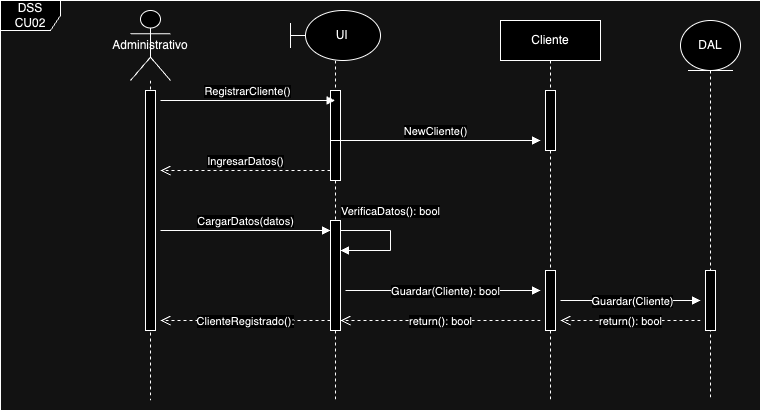

The diagram above was exported from draw.io. Its source (the exported page's mxGraphModel, read from the mxfile embedded in the PNG):
<mxGraphModel dx="984" dy="566" grid="1" gridSize="10" guides="1" tooltips="1" connect="1" arrows="1" fold="1" page="1" pageScale="1" pageWidth="850" pageHeight="1100" math="0" shadow="0">
  <root>
    <mxCell id="0" />
    <mxCell id="1" parent="0" />
    <mxCell id="aM9ryv3xv72pqoxQDRHE-1" value="Cliente" style="shape=umlLifeline;perimeter=lifelinePerimeter;whiteSpace=wrap;html=1;container=0;dropTarget=0;collapsible=0;recursiveResize=0;outlineConnect=0;portConstraint=eastwest;newEdgeStyle={&quot;edgeStyle&quot;:&quot;elbowEdgeStyle&quot;,&quot;elbow&quot;:&quot;vertical&quot;,&quot;curved&quot;:0,&quot;rounded&quot;:0};" parent="1" vertex="1">
      <mxGeometry x="500" y="100" width="100" height="380" as="geometry" />
    </mxCell>
    <mxCell id="aM9ryv3xv72pqoxQDRHE-2" value="" style="html=1;points=[];perimeter=orthogonalPerimeter;outlineConnect=0;targetShapes=umlLifeline;portConstraint=eastwest;newEdgeStyle={&quot;edgeStyle&quot;:&quot;elbowEdgeStyle&quot;,&quot;elbow&quot;:&quot;vertical&quot;,&quot;curved&quot;:0,&quot;rounded&quot;:0};" parent="aM9ryv3xv72pqoxQDRHE-1" vertex="1">
      <mxGeometry x="45" y="70" width="10" height="60" as="geometry" />
    </mxCell>
    <mxCell id="9SJIruhlG6flhjVITpUi-18" value="" style="html=1;points=[];perimeter=orthogonalPerimeter;outlineConnect=0;targetShapes=umlLifeline;portConstraint=eastwest;newEdgeStyle={&quot;edgeStyle&quot;:&quot;elbowEdgeStyle&quot;,&quot;elbow&quot;:&quot;vertical&quot;,&quot;curved&quot;:0,&quot;rounded&quot;:0};" parent="aM9ryv3xv72pqoxQDRHE-1" vertex="1">
      <mxGeometry x="45" y="250" width="10" height="60" as="geometry" />
    </mxCell>
    <mxCell id="9SJIruhlG6flhjVITpUi-4" value="Administrativo" style="shape=umlLifeline;perimeter=lifelinePerimeter;whiteSpace=wrap;html=1;container=1;dropTarget=0;collapsible=0;recursiveResize=0;outlineConnect=0;portConstraint=eastwest;newEdgeStyle={&quot;curved&quot;:0,&quot;rounded&quot;:0};participant=umlActor;size=70;" parent="1" vertex="1">
      <mxGeometry x="130" y="90" width="40" height="390" as="geometry" />
    </mxCell>
    <mxCell id="9SJIruhlG6flhjVITpUi-10" value="" style="html=1;points=[];perimeter=orthogonalPerimeter;outlineConnect=0;targetShapes=umlLifeline;portConstraint=eastwest;newEdgeStyle={&quot;edgeStyle&quot;:&quot;elbowEdgeStyle&quot;,&quot;elbow&quot;:&quot;vertical&quot;,&quot;curved&quot;:0,&quot;rounded&quot;:0};" parent="9SJIruhlG6flhjVITpUi-4" vertex="1">
      <mxGeometry x="15" y="80" width="10" height="240" as="geometry" />
    </mxCell>
    <mxCell id="9SJIruhlG6flhjVITpUi-5" value="&amp;nbsp; &amp;nbsp; UI" style="shape=umlLifeline;perimeter=lifelinePerimeter;whiteSpace=wrap;html=1;container=1;dropTarget=0;collapsible=0;recursiveResize=0;outlineConnect=0;portConstraint=eastwest;newEdgeStyle={&quot;curved&quot;:0,&quot;rounded&quot;:0};participant=umlBoundary;size=50;" parent="1" vertex="1">
      <mxGeometry x="290" y="90" width="90" height="390" as="geometry" />
    </mxCell>
    <mxCell id="9SJIruhlG6flhjVITpUi-11" value="" style="html=1;points=[];perimeter=orthogonalPerimeter;outlineConnect=0;targetShapes=umlLifeline;portConstraint=eastwest;newEdgeStyle={&quot;edgeStyle&quot;:&quot;elbowEdgeStyle&quot;,&quot;elbow&quot;:&quot;vertical&quot;,&quot;curved&quot;:0,&quot;rounded&quot;:0};" parent="9SJIruhlG6flhjVITpUi-5" vertex="1">
      <mxGeometry x="40" y="80" width="10" height="90" as="geometry" />
    </mxCell>
    <mxCell id="9SJIruhlG6flhjVITpUi-12" value="" style="html=1;points=[];perimeter=orthogonalPerimeter;outlineConnect=0;targetShapes=umlLifeline;portConstraint=eastwest;newEdgeStyle={&quot;edgeStyle&quot;:&quot;elbowEdgeStyle&quot;,&quot;elbow&quot;:&quot;vertical&quot;,&quot;curved&quot;:0,&quot;rounded&quot;:0};" parent="9SJIruhlG6flhjVITpUi-5" vertex="1">
      <mxGeometry x="40" y="210" width="10" height="110" as="geometry" />
    </mxCell>
    <mxCell id="9SJIruhlG6flhjVITpUi-6" value="RegistrarCliente()" style="html=1;verticalAlign=bottom;endArrow=block;curved=0;rounded=0;" parent="1" target="9SJIruhlG6flhjVITpUi-5" edge="1">
      <mxGeometry width="80" relative="1" as="geometry">
        <mxPoint x="160" y="180" as="sourcePoint" />
        <mxPoint x="230" y="180" as="targetPoint" />
      </mxGeometry>
    </mxCell>
    <mxCell id="9SJIruhlG6flhjVITpUi-8" value="NewCliente()" style="html=1;verticalAlign=bottom;endArrow=block;curved=0;rounded=0;" parent="1" edge="1">
      <mxGeometry width="80" relative="1" as="geometry">
        <mxPoint x="330" y="220" as="sourcePoint" />
        <mxPoint x="540" y="220" as="targetPoint" />
      </mxGeometry>
    </mxCell>
    <mxCell id="9SJIruhlG6flhjVITpUi-9" value="IngresarDatos()" style="html=1;verticalAlign=bottom;endArrow=open;dashed=1;endSize=8;curved=0;rounded=0;" parent="1" edge="1">
      <mxGeometry relative="1" as="geometry">
        <mxPoint x="330" y="250" as="sourcePoint" />
        <mxPoint x="160" y="250" as="targetPoint" />
      </mxGeometry>
    </mxCell>
    <mxCell id="9SJIruhlG6flhjVITpUi-13" value="CargarDatos(datos)" style="html=1;verticalAlign=bottom;endArrow=block;curved=0;rounded=0;" parent="1" target="9SJIruhlG6flhjVITpUi-12" edge="1">
      <mxGeometry width="80" relative="1" as="geometry">
        <mxPoint x="160" y="310" as="sourcePoint" />
        <mxPoint x="325" y="310" as="targetPoint" />
      </mxGeometry>
    </mxCell>
    <mxCell id="9SJIruhlG6flhjVITpUi-15" value="" style="endArrow=none;html=1;rounded=0;" parent="1" edge="1">
      <mxGeometry width="50" height="50" relative="1" as="geometry">
        <mxPoint x="340" y="310" as="sourcePoint" />
        <mxPoint x="390" y="310" as="targetPoint" />
      </mxGeometry>
    </mxCell>
    <mxCell id="9SJIruhlG6flhjVITpUi-16" value="" style="endArrow=none;html=1;rounded=0;" parent="1" edge="1">
      <mxGeometry width="50" height="50" relative="1" as="geometry">
        <mxPoint x="390" y="330" as="sourcePoint" />
        <mxPoint x="390" y="310" as="targetPoint" />
      </mxGeometry>
    </mxCell>
    <mxCell id="9SJIruhlG6flhjVITpUi-17" value="VerificaDatos(): bool" style="html=1;verticalAlign=bottom;endArrow=block;curved=0;rounded=0;" parent="1" target="9SJIruhlG6flhjVITpUi-12" edge="1">
      <mxGeometry x="-1" y="-30" width="80" relative="1" as="geometry">
        <mxPoint x="390" y="330" as="sourcePoint" />
        <mxPoint x="470" y="300" as="targetPoint" />
        <mxPoint as="offset" />
      </mxGeometry>
    </mxCell>
    <mxCell id="9SJIruhlG6flhjVITpUi-19" value="Guardar(Cliente): bool" style="html=1;verticalAlign=bottom;endArrow=block;curved=0;rounded=0;" parent="1" edge="1">
      <mxGeometry x="0.0269" y="-10" width="80" relative="1" as="geometry">
        <mxPoint x="345" y="370" as="sourcePoint" />
        <mxPoint x="540" y="370" as="targetPoint" />
        <mxPoint as="offset" />
      </mxGeometry>
    </mxCell>
    <mxCell id="9SJIruhlG6flhjVITpUi-20" value="return(): bool" style="html=1;verticalAlign=bottom;endArrow=open;dashed=1;endSize=8;curved=0;rounded=0;" parent="1" edge="1">
      <mxGeometry y="10" relative="1" as="geometry">
        <mxPoint x="540" y="400" as="sourcePoint" />
        <mxPoint x="340" y="400" as="targetPoint" />
        <mxPoint as="offset" />
      </mxGeometry>
    </mxCell>
    <mxCell id="9SJIruhlG6flhjVITpUi-21" value="ClienteRegistrado():" style="html=1;verticalAlign=bottom;endArrow=open;dashed=1;endSize=8;curved=0;rounded=0;" parent="1" edge="1">
      <mxGeometry y="10" relative="1" as="geometry">
        <mxPoint x="330" y="400" as="sourcePoint" />
        <mxPoint x="160" y="400" as="targetPoint" />
        <mxPoint as="offset" />
      </mxGeometry>
    </mxCell>
    <mxCell id="9SJIruhlG6flhjVITpUi-22" value="DSS CU02" style="shape=umlFrame;whiteSpace=wrap;html=1;pointerEvents=0;" parent="1" vertex="1">
      <mxGeometry y="80" width="760" height="410" as="geometry" />
    </mxCell>
    <mxCell id="YUCMajisRBBckRvMHvTP-1" value="DAL" style="shape=umlLifeline;perimeter=lifelinePerimeter;whiteSpace=wrap;html=1;container=1;dropTarget=0;collapsible=0;recursiveResize=0;outlineConnect=0;portConstraint=eastwest;newEdgeStyle={&quot;curved&quot;:0,&quot;rounded&quot;:0};participant=umlEntity;size=50;" vertex="1" parent="1">
      <mxGeometry x="680" y="100" width="60" height="380" as="geometry" />
    </mxCell>
    <mxCell id="YUCMajisRBBckRvMHvTP-2" value="" style="html=1;points=[];perimeter=orthogonalPerimeter;outlineConnect=0;targetShapes=umlLifeline;portConstraint=eastwest;newEdgeStyle={&quot;edgeStyle&quot;:&quot;elbowEdgeStyle&quot;,&quot;elbow&quot;:&quot;vertical&quot;,&quot;curved&quot;:0,&quot;rounded&quot;:0};" vertex="1" parent="YUCMajisRBBckRvMHvTP-1">
      <mxGeometry x="25" y="250" width="10" height="60" as="geometry" />
    </mxCell>
    <mxCell id="YUCMajisRBBckRvMHvTP-4" value="Guardar(Cliente)" style="html=1;verticalAlign=bottom;endArrow=block;curved=0;rounded=0;" edge="1" parent="1">
      <mxGeometry x="0.0269" y="-10" width="80" relative="1" as="geometry">
        <mxPoint x="560" y="380" as="sourcePoint" />
        <mxPoint x="700" y="380" as="targetPoint" />
        <mxPoint as="offset" />
      </mxGeometry>
    </mxCell>
    <mxCell id="YUCMajisRBBckRvMHvTP-5" value="return(): bool" style="html=1;verticalAlign=bottom;endArrow=open;dashed=1;endSize=8;curved=0;rounded=0;" edge="1" parent="1">
      <mxGeometry y="10" relative="1" as="geometry">
        <mxPoint x="700" y="400" as="sourcePoint" />
        <mxPoint x="560" y="400" as="targetPoint" />
        <mxPoint as="offset" />
      </mxGeometry>
    </mxCell>
  </root>
</mxGraphModel>